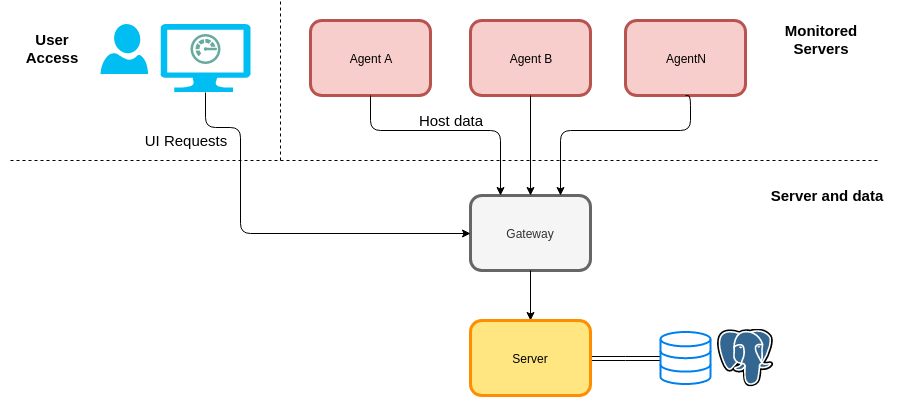

The diagram above was exported from draw.io. Its source (the exported page's mxGraphModel, read from the mxfile embedded in the PNG):
<mxGraphModel dx="723" dy="374" grid="1" gridSize="10" guides="1" tooltips="1" connect="1" arrows="1" fold="1" page="1" pageScale="1" pageWidth="1169" pageHeight="827" background="#ffffff" math="0" shadow="0">
  <root>
    <mxCell id="0" />
    <mxCell id="1" parent="0" />
    <mxCell id="ZoZMZnLLO5_gPDITnc2L-92" value="Gateway" style="rounded=1;whiteSpace=wrap;html=1;fillColor=#f5f5f5;strokeColor=#666666;strokeWidth=3;fontFamily=Helvetica;fontColor=#333333;" parent="1" vertex="1">
      <mxGeometry x="900" y="715" width="120" height="75" as="geometry" />
    </mxCell>
    <mxCell id="ZoZMZnLLO5_gPDITnc2L-94" value="" style="endArrow=classic;html=1;exitX=0.5;exitY=1;exitDx=0;exitDy=0;edgeStyle=orthogonalEdgeStyle;jumpStyle=arc;" parent="1" source="ZoZMZnLLO5_gPDITnc2L-92" target="eVMS_BwFhdCQebRgfKKw-1" edge="1">
      <mxGeometry width="50" height="50" relative="1" as="geometry">
        <mxPoint x="730" y="875" as="sourcePoint" />
        <mxPoint x="1119" y="925" as="targetPoint" />
      </mxGeometry>
    </mxCell>
    <mxCell id="ZoZMZnLLO5_gPDITnc2L-96" value="" style="endArrow=none;dashed=1;html=1;" parent="1" edge="1">
      <mxGeometry width="50" height="50" relative="1" as="geometry">
        <mxPoint x="440" y="680" as="sourcePoint" />
        <mxPoint x="1310" y="680" as="targetPoint" />
      </mxGeometry>
    </mxCell>
    <mxCell id="ZoZMZnLLO5_gPDITnc2L-97" value="&lt;div&gt;Agent A&lt;br&gt;&lt;/div&gt;" style="rounded=1;whiteSpace=wrap;html=1;fillColor=#f8cecc;strokeColor=#b85450;strokeWidth=3;fontFamily=Helvetica;" parent="1" vertex="1">
      <mxGeometry x="740" y="540" width="120" height="75" as="geometry" />
    </mxCell>
    <mxCell id="ZoZMZnLLO5_gPDITnc2L-98" value="Agent B" style="rounded=1;whiteSpace=wrap;html=1;fillColor=#f8cecc;strokeColor=#b85450;strokeWidth=3;fontFamily=Helvetica;" parent="1" vertex="1">
      <mxGeometry x="900" y="540" width="120" height="75" as="geometry" />
    </mxCell>
    <mxCell id="ZoZMZnLLO5_gPDITnc2L-100" value="" style="endArrow=classic;html=1;exitX=0.5;exitY=1;exitDx=0;exitDy=0;edgeStyle=orthogonalEdgeStyle;jumpStyle=none;entryX=0.5;entryY=0;entryDx=0;entryDy=0;" parent="1" source="ZoZMZnLLO5_gPDITnc2L-98" target="ZoZMZnLLO5_gPDITnc2L-92" edge="1">
      <mxGeometry width="50" height="50" relative="1" as="geometry">
        <mxPoint x="969.666666666667" y="925.1666666666667" as="sourcePoint" />
        <mxPoint x="950" y="730" as="targetPoint" />
      </mxGeometry>
    </mxCell>
    <mxCell id="ZoZMZnLLO5_gPDITnc2L-101" value="" style="endArrow=classic;html=1;exitX=0.5;exitY=1;exitDx=0;exitDy=0;edgeStyle=orthogonalEdgeStyle;entryX=0.25;entryY=0;entryDx=0;entryDy=0;jumpStyle=none;" parent="1" source="ZoZMZnLLO5_gPDITnc2L-97" target="ZoZMZnLLO5_gPDITnc2L-92" edge="1">
      <mxGeometry width="50" height="50" relative="1" as="geometry">
        <mxPoint x="979.666666666667" y="935.1666666666667" as="sourcePoint" />
        <mxPoint x="939" y="830" as="targetPoint" />
        <Array as="points">
          <mxPoint x="800" y="650" />
          <mxPoint x="930" y="650" />
        </Array>
      </mxGeometry>
    </mxCell>
    <mxCell id="ZoZMZnLLO5_gPDITnc2L-106" value="AgentN" style="rounded=1;whiteSpace=wrap;html=1;fillColor=#f8cecc;strokeColor=#b85450;strokeWidth=3;fontFamily=Helvetica;" parent="1" vertex="1">
      <mxGeometry x="1055" y="540" width="120" height="75" as="geometry" />
    </mxCell>
    <mxCell id="ZoZMZnLLO5_gPDITnc2L-107" value="" style="endArrow=classic;html=1;entryX=0.75;entryY=0;entryDx=0;entryDy=0;exitX=0.5;exitY=1;exitDx=0;exitDy=0;edgeStyle=orthogonalEdgeStyle;jumpStyle=none;" parent="1" source="ZoZMZnLLO5_gPDITnc2L-106" target="ZoZMZnLLO5_gPDITnc2L-92" edge="1">
      <mxGeometry width="50" height="50" relative="1" as="geometry">
        <mxPoint x="1079.666666666667" y="625.1666666666667" as="sourcePoint" />
        <mxPoint x="999.666666666667" y="790.1666666666667" as="targetPoint" />
        <Array as="points">
          <mxPoint x="1120" y="650" />
          <mxPoint x="990" y="650" />
        </Array>
      </mxGeometry>
    </mxCell>
    <mxCell id="28wHNRrr9guBAb8vkjr8-4" style="edgeStyle=orthogonalEdgeStyle;rounded=0;orthogonalLoop=1;jettySize=auto;html=1;exitX=1;exitY=0.5;exitDx=0;exitDy=0;shape=link;" edge="1" parent="1" source="eVMS_BwFhdCQebRgfKKw-1" target="28wHNRrr9guBAb8vkjr8-1">
      <mxGeometry relative="1" as="geometry" />
    </mxCell>
    <mxCell id="eVMS_BwFhdCQebRgfKKw-1" value="Server" style="rounded=1;whiteSpace=wrap;html=1;fillColor=#ffe680;strokeColor=#ff8d00;strokeWidth=3;fontFamily=Helvetica;" parent="1" vertex="1">
      <mxGeometry x="900" y="840" width="120" height="75" as="geometry" />
    </mxCell>
    <mxCell id="28wHNRrr9guBAb8vkjr8-1" value="" style="html=1;verticalLabelPosition=bottom;align=center;labelBackgroundColor=#ffffff;verticalAlign=top;strokeWidth=2;strokeColor=#0080F0;fillColor=#ffffff;shadow=0;dashed=0;shape=mxgraph.ios7.icons.data;" vertex="1" parent="1">
      <mxGeometry x="1090" y="851.5" width="50" height="52" as="geometry" />
    </mxCell>
    <mxCell id="28wHNRrr9guBAb8vkjr8-2" value="" style="shape=image;aspect=fixed;image=data:image/svg+xml,(base64 omitted: 6088 chars);" vertex="1" parent="1">
      <mxGeometry x="1147" y="848.5" width="56" height="58" as="geometry" />
    </mxCell>
    <mxCell id="28wHNRrr9guBAb8vkjr8-3" value="" style="endArrow=none;dashed=1;html=1;" edge="1" parent="1">
      <mxGeometry width="50" height="50" relative="1" as="geometry">
        <mxPoint x="710" y="680" as="sourcePoint" />
        <mxPoint x="710" y="520" as="targetPoint" />
      </mxGeometry>
    </mxCell>
    <mxCell id="28wHNRrr9guBAb8vkjr8-8" value="" style="group" vertex="1" connectable="0" parent="1">
      <mxGeometry x="530" y="543.5" width="150" height="68" as="geometry" />
    </mxCell>
    <mxCell id="28wHNRrr9guBAb8vkjr8-5" value="" style="verticalLabelPosition=bottom;html=1;verticalAlign=top;align=center;strokeColor=none;fillColor=#00BEF2;shape=mxgraph.azure.user;" vertex="1" parent="28wHNRrr9guBAb8vkjr8-8">
      <mxGeometry width="47.5" height="50" as="geometry" />
    </mxCell>
    <mxCell id="28wHNRrr9guBAb8vkjr8-6" value="" style="verticalLabelPosition=bottom;html=1;verticalAlign=top;align=center;strokeColor=none;fillColor=#00BEF2;shape=mxgraph.azure.computer;pointerEvents=1;" vertex="1" parent="28wHNRrr9guBAb8vkjr8-8">
      <mxGeometry x="60" width="90" height="68" as="geometry" />
    </mxCell>
    <mxCell id="28wHNRrr9guBAb8vkjr8-7" value="" style="shadow=0;dashed=0;html=1;strokeColor=none;labelPosition=center;verticalLabelPosition=bottom;verticalAlign=top;align=center;shape=mxgraph.mscae.cloud.monitor;fillColor=#67AB9F;pointerEvents=1;" vertex="1" parent="28wHNRrr9guBAb8vkjr8-8">
      <mxGeometry x="90" y="10" width="30" height="30" as="geometry" />
    </mxCell>
    <mxCell id="28wHNRrr9guBAb8vkjr8-9" value="" style="endArrow=classic;html=1;exitX=0.5;exitY=1;exitDx=0;exitDy=0;edgeStyle=orthogonalEdgeStyle;entryX=0;entryY=0.5;entryDx=0;entryDy=0;jumpStyle=none;exitPerimeter=0;" edge="1" parent="1" source="28wHNRrr9guBAb8vkjr8-6" target="ZoZMZnLLO5_gPDITnc2L-92">
      <mxGeometry width="50" height="50" relative="1" as="geometry">
        <mxPoint x="580" y="611.5" as="sourcePoint" />
        <mxPoint x="710" y="711.5" as="targetPoint" />
        <Array as="points">
          <mxPoint x="635" y="647" />
          <mxPoint x="670" y="647" />
          <mxPoint x="670" y="753" />
        </Array>
      </mxGeometry>
    </mxCell>
    <mxCell id="28wHNRrr9guBAb8vkjr8-12" value="User Access" style="text;html=1;strokeColor=none;fillColor=none;align=center;verticalAlign=middle;whiteSpace=wrap;rounded=0;fontStyle=1;fontSize=15;" vertex="1" parent="1">
      <mxGeometry x="430" y="546" width="104" height="25" as="geometry" />
    </mxCell>
    <mxCell id="28wHNRrr9guBAb8vkjr8-17" value="Server and data" style="text;html=1;strokeColor=none;fillColor=none;align=center;verticalAlign=middle;whiteSpace=wrap;rounded=0;fontStyle=1;fontSize=15;" vertex="1" parent="1">
      <mxGeometry x="1169" y="702" width="174" height="25" as="geometry" />
    </mxCell>
    <mxCell id="28wHNRrr9guBAb8vkjr8-18" value="Monitored&lt;br&gt;Servers" style="text;html=1;strokeColor=none;fillColor=none;align=center;verticalAlign=middle;whiteSpace=wrap;rounded=0;fontStyle=1;fontSize=15;" vertex="1" parent="1">
      <mxGeometry x="1180" y="537" width="140" height="43" as="geometry" />
    </mxCell>
    <mxCell id="28wHNRrr9guBAb8vkjr8-19" value="Host data" style="text;html=1;strokeColor=none;fillColor=none;align=center;verticalAlign=middle;whiteSpace=wrap;rounded=0;fontFamily=Helvetica;fontSize=15;" vertex="1" parent="1">
      <mxGeometry x="840" y="630" width="80" height="20" as="geometry" />
    </mxCell>
    <mxCell id="28wHNRrr9guBAb8vkjr8-20" value="UI Requests" style="text;html=1;strokeColor=none;fillColor=none;align=center;verticalAlign=middle;whiteSpace=wrap;rounded=0;fontFamily=Helvetica;fontSize=15;" vertex="1" parent="1">
      <mxGeometry x="560" y="650" width="110" height="20" as="geometry" />
    </mxCell>
  </root>
</mxGraphModel>